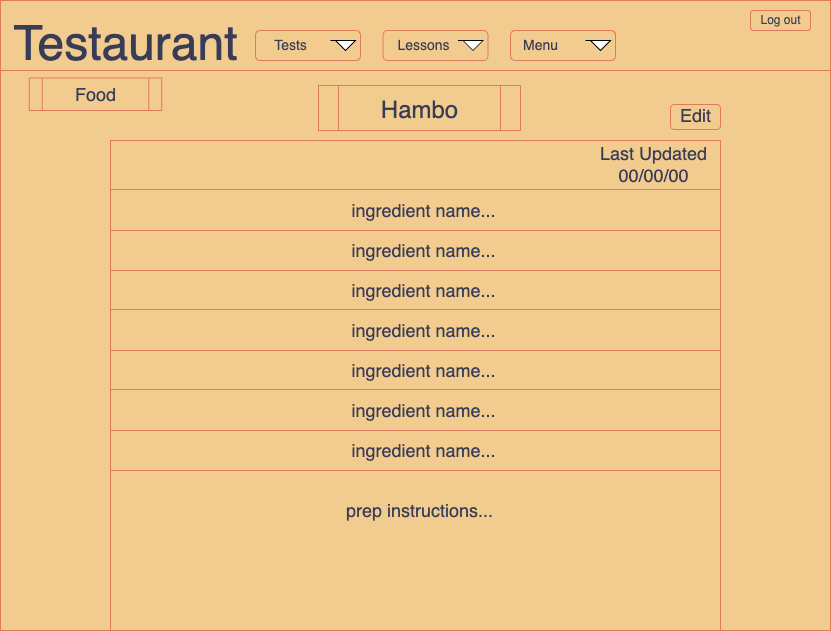

The diagram above was exported from draw.io. Its source (the exported page's mxGraphModel, read from the mxfile embedded in the PNG):
<mxGraphModel dx="899" dy="627" grid="1" gridSize="10" guides="1" tooltips="1" connect="1" arrows="1" fold="1" page="1" pageScale="1" pageWidth="850" pageHeight="1100" background="#F4F1DE" math="0" shadow="0" extFonts="Permanent Marker^https://fonts.googleapis.com/css?family=Permanent+Marker">
  <root>
    <mxCell id="4VaWdfyWVz8VGnmdD8_b-0" />
    <mxCell id="4VaWdfyWVz8VGnmdD8_b-1" parent="4VaWdfyWVz8VGnmdD8_b-0" />
    <mxCell id="4VaWdfyWVz8VGnmdD8_b-2" value="" style="rounded=0;whiteSpace=wrap;html=1;fillColor=#F2CC8F;strokeColor=#E07A5F;fontColor=#393C56;" vertex="1" parent="4VaWdfyWVz8VGnmdD8_b-1">
      <mxGeometry x="10" y="20" width="830" height="630" as="geometry" />
    </mxCell>
    <mxCell id="4VaWdfyWVz8VGnmdD8_b-3" value="" style="rounded=0;whiteSpace=wrap;html=1;fillColor=#F2CC8F;strokeColor=#E07A5F;fontColor=#393C56;" vertex="1" parent="4VaWdfyWVz8VGnmdD8_b-1">
      <mxGeometry x="10" y="20" width="830" height="70" as="geometry" />
    </mxCell>
    <mxCell id="4VaWdfyWVz8VGnmdD8_b-4" value="" style="rounded=0;whiteSpace=wrap;html=1;fontSize=18;fillColor=#F2CC8F;strokeColor=#E07A5F;fontColor=#393C56;" vertex="1" parent="4VaWdfyWVz8VGnmdD8_b-1">
      <mxGeometry x="120" y="160" width="610" height="490" as="geometry" />
    </mxCell>
    <mxCell id="4VaWdfyWVz8VGnmdD8_b-5" value="" style="rounded=1;whiteSpace=wrap;html=1;fontSize=24;fillColor=#F2CC8F;strokeColor=#E07A5F;fontColor=#393C56;" vertex="1" parent="4VaWdfyWVz8VGnmdD8_b-1">
      <mxGeometry x="760" y="30" width="60" height="20" as="geometry" />
    </mxCell>
    <mxCell id="4VaWdfyWVz8VGnmdD8_b-6" value="&lt;font style=&quot;font-size: 12px;&quot;&gt;Log out&lt;/font&gt;" style="text;html=1;resizable=0;autosize=1;align=center;verticalAlign=middle;points=[];fillColor=none;strokeColor=none;rounded=0;fontColor=#393C56;" vertex="1" parent="4VaWdfyWVz8VGnmdD8_b-1">
      <mxGeometry x="760" y="25" width="60" height="30" as="geometry" />
    </mxCell>
    <mxCell id="4VaWdfyWVz8VGnmdD8_b-7" value="" style="endArrow=none;html=1;rounded=0;fontSize=36;entryX=1;entryY=0.25;entryDx=0;entryDy=0;exitX=0;exitY=0.25;exitDx=0;exitDy=0;labelBackgroundColor=#F4F1DE;strokeColor=#E07A5F;fontColor=#393C56;" edge="1" parent="4VaWdfyWVz8VGnmdD8_b-1">
      <mxGeometry width="50" height="50" relative="1" as="geometry">
        <mxPoint x="120.5" y="250" as="sourcePoint" />
        <mxPoint x="730.5" y="250" as="targetPoint" />
      </mxGeometry>
    </mxCell>
    <mxCell id="4VaWdfyWVz8VGnmdD8_b-8" value="" style="shape=process;whiteSpace=wrap;html=1;backgroundOutline=1;fontSize=24;fillColor=#F2CC8F;strokeColor=#E07A5F;fontColor=#393C56;" vertex="1" parent="4VaWdfyWVz8VGnmdD8_b-1">
      <mxGeometry x="328" y="105" width="202" height="45" as="geometry" />
    </mxCell>
    <mxCell id="4VaWdfyWVz8VGnmdD8_b-9" value="&lt;font style=&quot;font-size: 24px;&quot;&gt;Hambo&lt;/font&gt;" style="text;html=1;resizable=0;autosize=1;align=center;verticalAlign=middle;points=[];fillColor=none;strokeColor=none;rounded=0;fontSize=18;fontColor=#393C56;" vertex="1" parent="4VaWdfyWVz8VGnmdD8_b-1">
      <mxGeometry x="379" y="110" width="100" height="40" as="geometry" />
    </mxCell>
    <mxCell id="4VaWdfyWVz8VGnmdD8_b-10" value="Last Updated&lt;br&gt;00/00/00" style="text;html=1;resizable=0;autosize=1;align=center;verticalAlign=middle;points=[];fillColor=none;strokeColor=none;rounded=0;fontSize=18;fontColor=#393C56;" vertex="1" parent="4VaWdfyWVz8VGnmdD8_b-1">
      <mxGeometry x="597.5" y="154" width="130" height="60" as="geometry" />
    </mxCell>
    <mxCell id="4VaWdfyWVz8VGnmdD8_b-11" value="" style="endArrow=none;html=1;rounded=0;fontSize=36;entryX=1;entryY=0.25;entryDx=0;entryDy=0;exitX=0;exitY=0.25;exitDx=0;exitDy=0;labelBackgroundColor=#F4F1DE;strokeColor=#E07A5F;fontColor=#393C56;" edge="1" parent="4VaWdfyWVz8VGnmdD8_b-1">
      <mxGeometry width="50" height="50" relative="1" as="geometry">
        <mxPoint x="120.5" y="290" as="sourcePoint" />
        <mxPoint x="730.5" y="290" as="targetPoint" />
      </mxGeometry>
    </mxCell>
    <mxCell id="4VaWdfyWVz8VGnmdD8_b-12" value="" style="endArrow=none;html=1;rounded=0;fontSize=36;entryX=1;entryY=0.25;entryDx=0;entryDy=0;exitX=0;exitY=0.25;exitDx=0;exitDy=0;labelBackgroundColor=#F4F1DE;strokeColor=#E07A5F;fontColor=#393C56;" edge="1" parent="4VaWdfyWVz8VGnmdD8_b-1">
      <mxGeometry width="50" height="50" relative="1" as="geometry">
        <mxPoint x="120.5" y="329" as="sourcePoint" />
        <mxPoint x="730.5" y="329" as="targetPoint" />
      </mxGeometry>
    </mxCell>
    <mxCell id="4VaWdfyWVz8VGnmdD8_b-13" value="" style="endArrow=none;html=1;rounded=0;fontSize=36;entryX=1;entryY=0.25;entryDx=0;entryDy=0;exitX=0;exitY=0.25;exitDx=0;exitDy=0;labelBackgroundColor=#F4F1DE;strokeColor=#E07A5F;fontColor=#393C56;" edge="1" parent="4VaWdfyWVz8VGnmdD8_b-1">
      <mxGeometry width="50" height="50" relative="1" as="geometry">
        <mxPoint x="120.5" y="370" as="sourcePoint" />
        <mxPoint x="730.5" y="370" as="targetPoint" />
      </mxGeometry>
    </mxCell>
    <mxCell id="4VaWdfyWVz8VGnmdD8_b-14" value="" style="endArrow=none;html=1;rounded=0;fontSize=36;entryX=1;entryY=0.25;entryDx=0;entryDy=0;exitX=0;exitY=0.25;exitDx=0;exitDy=0;labelBackgroundColor=#F4F1DE;strokeColor=#E07A5F;fontColor=#393C56;" edge="1" parent="4VaWdfyWVz8VGnmdD8_b-1">
      <mxGeometry width="50" height="50" relative="1" as="geometry">
        <mxPoint x="120.5" y="409" as="sourcePoint" />
        <mxPoint x="730.5" y="409" as="targetPoint" />
      </mxGeometry>
    </mxCell>
    <mxCell id="4VaWdfyWVz8VGnmdD8_b-15" value="" style="endArrow=none;html=1;rounded=0;fontSize=36;entryX=1;entryY=0.25;entryDx=0;entryDy=0;exitX=0;exitY=0.25;exitDx=0;exitDy=0;labelBackgroundColor=#F4F1DE;strokeColor=#E07A5F;fontColor=#393C56;" edge="1" parent="4VaWdfyWVz8VGnmdD8_b-1">
      <mxGeometry width="50" height="50" relative="1" as="geometry">
        <mxPoint x="120.5" y="450" as="sourcePoint" />
        <mxPoint x="730.5" y="450" as="targetPoint" />
      </mxGeometry>
    </mxCell>
    <mxCell id="4VaWdfyWVz8VGnmdD8_b-16" value="" style="endArrow=none;html=1;rounded=0;fontSize=36;entryX=1;entryY=0.25;entryDx=0;entryDy=0;exitX=0;exitY=0.25;exitDx=0;exitDy=0;labelBackgroundColor=#F4F1DE;strokeColor=#E07A5F;fontColor=#393C56;" edge="1" parent="4VaWdfyWVz8VGnmdD8_b-1">
      <mxGeometry width="50" height="50" relative="1" as="geometry">
        <mxPoint x="120.5" y="490" as="sourcePoint" />
        <mxPoint x="730.5" y="490" as="targetPoint" />
      </mxGeometry>
    </mxCell>
    <mxCell id="4VaWdfyWVz8VGnmdD8_b-28" value="prep instructions..." style="text;html=1;resizable=0;autosize=1;align=center;verticalAlign=middle;points=[];fillColor=none;strokeColor=none;rounded=0;fontSize=18;fontColor=#393C56;" vertex="1" parent="4VaWdfyWVz8VGnmdD8_b-1">
      <mxGeometry x="344" y="510" width="170" height="40" as="geometry" />
    </mxCell>
    <mxCell id="4VaWdfyWVz8VGnmdD8_b-29" value="" style="shape=process;whiteSpace=wrap;html=1;backgroundOutline=1;fontSize=18;fillColor=#F2CC8F;strokeColor=#E07A5F;fontColor=#393C56;" vertex="1" parent="4VaWdfyWVz8VGnmdD8_b-1">
      <mxGeometry x="38.75" y="97.5" width="132.5" height="32.5" as="geometry" />
    </mxCell>
    <mxCell id="4VaWdfyWVz8VGnmdD8_b-30" value="&lt;font style=&quot;font-size: 18px;&quot;&gt;Food&lt;/font&gt;" style="text;html=1;resizable=0;autosize=1;align=center;verticalAlign=middle;points=[];fillColor=none;strokeColor=none;rounded=0;fontSize=18;fontColor=#393C56;" vertex="1" parent="4VaWdfyWVz8VGnmdD8_b-1">
      <mxGeometry x="75" y="93.75" width="60" height="40" as="geometry" />
    </mxCell>
    <mxCell id="4VaWdfyWVz8VGnmdD8_b-31" value="" style="endArrow=none;html=1;rounded=0;fontSize=36;entryX=1;entryY=0.25;entryDx=0;entryDy=0;exitX=0;exitY=0.25;exitDx=0;exitDy=0;labelBackgroundColor=#F4F1DE;strokeColor=#E07A5F;fontColor=#393C56;" edge="1" parent="4VaWdfyWVz8VGnmdD8_b-1">
      <mxGeometry width="50" height="50" relative="1" as="geometry">
        <mxPoint x="120" y="209" as="sourcePoint" />
        <mxPoint x="730" y="209" as="targetPoint" />
      </mxGeometry>
    </mxCell>
    <mxCell id="4VaWdfyWVz8VGnmdD8_b-33" value="ingredient name..." style="text;html=1;resizable=0;autosize=1;align=center;verticalAlign=middle;points=[];fillColor=none;strokeColor=none;rounded=0;fontSize=18;fontColor=#393C56;" vertex="1" parent="4VaWdfyWVz8VGnmdD8_b-1">
      <mxGeometry x="347.5" y="210" width="170" height="40" as="geometry" />
    </mxCell>
    <mxCell id="4VaWdfyWVz8VGnmdD8_b-34" value="ingredient name..." style="text;html=1;resizable=0;autosize=1;align=center;verticalAlign=middle;points=[];fillColor=none;strokeColor=none;rounded=0;fontSize=18;fontColor=#393C56;" vertex="1" parent="4VaWdfyWVz8VGnmdD8_b-1">
      <mxGeometry x="347.5" y="250" width="170" height="40" as="geometry" />
    </mxCell>
    <mxCell id="4VaWdfyWVz8VGnmdD8_b-35" value="ingredient name..." style="text;html=1;resizable=0;autosize=1;align=center;verticalAlign=middle;points=[];fillColor=none;strokeColor=none;rounded=0;fontSize=18;fontColor=#393C56;" vertex="1" parent="4VaWdfyWVz8VGnmdD8_b-1">
      <mxGeometry x="347.5" y="290" width="170" height="40" as="geometry" />
    </mxCell>
    <mxCell id="4VaWdfyWVz8VGnmdD8_b-36" value="ingredient name..." style="text;html=1;resizable=0;autosize=1;align=center;verticalAlign=middle;points=[];fillColor=none;strokeColor=none;rounded=0;fontSize=18;fontColor=#393C56;" vertex="1" parent="4VaWdfyWVz8VGnmdD8_b-1">
      <mxGeometry x="347.5" y="330" width="170" height="40" as="geometry" />
    </mxCell>
    <mxCell id="4VaWdfyWVz8VGnmdD8_b-37" value="ingredient name..." style="text;html=1;resizable=0;autosize=1;align=center;verticalAlign=middle;points=[];fillColor=none;strokeColor=none;rounded=0;fontSize=18;fontColor=#393C56;" vertex="1" parent="4VaWdfyWVz8VGnmdD8_b-1">
      <mxGeometry x="347.5" y="370" width="170" height="40" as="geometry" />
    </mxCell>
    <mxCell id="4VaWdfyWVz8VGnmdD8_b-38" value="ingredient name..." style="text;html=1;resizable=0;autosize=1;align=center;verticalAlign=middle;points=[];fillColor=none;strokeColor=none;rounded=0;fontSize=18;fontColor=#393C56;" vertex="1" parent="4VaWdfyWVz8VGnmdD8_b-1">
      <mxGeometry x="347.5" y="410" width="170" height="40" as="geometry" />
    </mxCell>
    <mxCell id="4VaWdfyWVz8VGnmdD8_b-39" value="ingredient name..." style="text;html=1;resizable=0;autosize=1;align=center;verticalAlign=middle;points=[];fillColor=none;strokeColor=none;rounded=0;fontSize=18;fontColor=#393C56;" vertex="1" parent="4VaWdfyWVz8VGnmdD8_b-1">
      <mxGeometry x="347.5" y="450" width="170" height="40" as="geometry" />
    </mxCell>
    <mxCell id="4VaWdfyWVz8VGnmdD8_b-40" value="" style="rounded=1;whiteSpace=wrap;html=1;fontSize=24;fillColor=#F2CC8F;strokeColor=#E07A5F;fontColor=#393C56;" vertex="1" parent="4VaWdfyWVz8VGnmdD8_b-1">
      <mxGeometry x="680" y="124" width="50" height="25" as="geometry" />
    </mxCell>
    <mxCell id="4VaWdfyWVz8VGnmdD8_b-41" value="&lt;font style=&quot;font-size: 18px;&quot;&gt;Edit&lt;/font&gt;" style="text;html=1;resizable=0;autosize=1;align=center;verticalAlign=middle;points=[];fillColor=none;strokeColor=none;rounded=0;fontSize=24;fontColor=#393C56;" vertex="1" parent="4VaWdfyWVz8VGnmdD8_b-1">
      <mxGeometry x="680" y="114" width="50" height="40" as="geometry" />
    </mxCell>
    <mxCell id="4VaWdfyWVz8VGnmdD8_b-42" value="" style="rounded=0;whiteSpace=wrap;html=1;fillColor=#F2CC8F;strokeColor=#E07A5F;fontColor=#393C56;" vertex="1" parent="4VaWdfyWVz8VGnmdD8_b-1">
      <mxGeometry x="10" y="20" width="830" height="70" as="geometry" />
    </mxCell>
    <mxCell id="4VaWdfyWVz8VGnmdD8_b-43" value="" style="rounded=1;whiteSpace=wrap;html=1;fontSize=24;fillColor=#F2CC8F;strokeColor=#E07A5F;fontColor=#393C56;" vertex="1" parent="4VaWdfyWVz8VGnmdD8_b-1">
      <mxGeometry x="265" y="50" width="105" height="30" as="geometry" />
    </mxCell>
    <mxCell id="4VaWdfyWVz8VGnmdD8_b-44" value="&lt;font style=&quot;font-size: 14px;&quot;&gt;Tests&lt;/font&gt;" style="text;html=1;resizable=0;autosize=1;align=center;verticalAlign=middle;points=[];fillColor=none;strokeColor=none;rounded=0;fontColor=#393C56;" vertex="1" parent="4VaWdfyWVz8VGnmdD8_b-1">
      <mxGeometry x="270" y="50" width="60" height="30" as="geometry" />
    </mxCell>
    <mxCell id="4VaWdfyWVz8VGnmdD8_b-45" value="" style="rounded=1;whiteSpace=wrap;html=1;fontSize=24;fillColor=#F2CC8F;strokeColor=#E07A5F;fontColor=#393C56;" vertex="1" parent="4VaWdfyWVz8VGnmdD8_b-1">
      <mxGeometry x="392.5" y="50" width="105" height="30" as="geometry" />
    </mxCell>
    <mxCell id="4VaWdfyWVz8VGnmdD8_b-46" value="&lt;font style=&quot;font-size: 14px;&quot;&gt;Lessons&lt;/font&gt;" style="text;html=1;resizable=0;autosize=1;align=center;verticalAlign=middle;points=[];fillColor=none;strokeColor=none;rounded=0;fontColor=#393C56;" vertex="1" parent="4VaWdfyWVz8VGnmdD8_b-1">
      <mxGeometry x="392.5" y="50" width="80" height="30" as="geometry" />
    </mxCell>
    <mxCell id="4VaWdfyWVz8VGnmdD8_b-47" value="" style="rounded=1;whiteSpace=wrap;html=1;fontSize=24;fillColor=#F2CC8F;strokeColor=#E07A5F;fontColor=#393C56;" vertex="1" parent="4VaWdfyWVz8VGnmdD8_b-1">
      <mxGeometry x="520" y="50" width="105" height="30" as="geometry" />
    </mxCell>
    <mxCell id="4VaWdfyWVz8VGnmdD8_b-48" value="&lt;span style=&quot;font-size: 14px;&quot;&gt;Menu&lt;/span&gt;" style="text;html=1;resizable=0;autosize=1;align=center;verticalAlign=middle;points=[];fillColor=none;strokeColor=none;rounded=0;fontColor=#393C56;" vertex="1" parent="4VaWdfyWVz8VGnmdD8_b-1">
      <mxGeometry x="520" y="50" width="60" height="30" as="geometry" />
    </mxCell>
    <mxCell id="4VaWdfyWVz8VGnmdD8_b-49" value="" style="rounded=1;whiteSpace=wrap;html=1;fontSize=24;fillColor=#F2CC8F;strokeColor=#E07A5F;fontColor=#393C56;" vertex="1" parent="4VaWdfyWVz8VGnmdD8_b-1">
      <mxGeometry x="760" y="30" width="60" height="20" as="geometry" />
    </mxCell>
    <mxCell id="4VaWdfyWVz8VGnmdD8_b-50" value="&lt;font style=&quot;font-size: 12px;&quot;&gt;Log out&lt;/font&gt;" style="text;html=1;resizable=0;autosize=1;align=center;verticalAlign=middle;points=[];fillColor=none;strokeColor=none;rounded=0;fontColor=#393C56;" vertex="1" parent="4VaWdfyWVz8VGnmdD8_b-1">
      <mxGeometry x="760" y="25" width="60" height="30" as="geometry" />
    </mxCell>
    <mxCell id="4VaWdfyWVz8VGnmdD8_b-51" value="" style="html=1;shadow=0;dashed=0;align=center;verticalAlign=middle;shape=mxgraph.arrows2.jumpInArrow;dy=15;dx=38;arrowHead=55;fontSize=36;direction=south;" vertex="1" parent="4VaWdfyWVz8VGnmdD8_b-1">
      <mxGeometry x="345" y="60" width="20" height="10" as="geometry" />
    </mxCell>
    <mxCell id="4VaWdfyWVz8VGnmdD8_b-52" value="" style="html=1;shadow=0;dashed=0;align=center;verticalAlign=middle;shape=mxgraph.arrows2.jumpInArrow;dy=15;dx=38;arrowHead=55;fontSize=36;direction=south;" vertex="1" parent="4VaWdfyWVz8VGnmdD8_b-1">
      <mxGeometry x="472.5" y="60" width="20" height="10" as="geometry" />
    </mxCell>
    <mxCell id="4VaWdfyWVz8VGnmdD8_b-53" value="" style="html=1;shadow=0;dashed=0;align=center;verticalAlign=middle;shape=mxgraph.arrows2.jumpInArrow;dy=15;dx=38;arrowHead=55;fontSize=36;direction=south;" vertex="1" parent="4VaWdfyWVz8VGnmdD8_b-1">
      <mxGeometry x="600" y="60" width="20" height="10" as="geometry" />
    </mxCell>
    <mxCell id="4VaWdfyWVz8VGnmdD8_b-54" value="&lt;font style=&quot;font-size: 48px;&quot;&gt;Testaurant&lt;/font&gt;" style="text;html=1;resizable=0;autosize=1;align=center;verticalAlign=middle;points=[];fillColor=none;strokeColor=none;rounded=0;fontColor=#393C56;" vertex="1" parent="4VaWdfyWVz8VGnmdD8_b-1">
      <mxGeometry x="10" y="27.5" width="250" height="70" as="geometry" />
    </mxCell>
  </root>
</mxGraphModel>